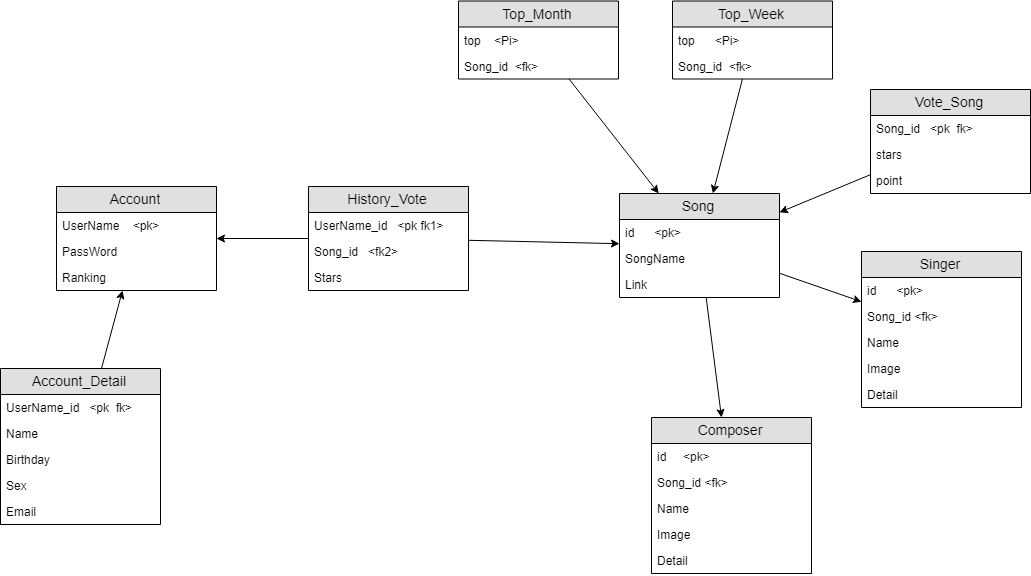

The diagram above was exported from draw.io. Its source (the exported page's mxGraphModel, read from the mxfile embedded in the PNG):
<mxGraphModel dx="2360" dy="1753" grid="1" gridSize="7" guides="1" tooltips="1" connect="1" arrows="1" fold="1" page="1" pageScale="1" pageWidth="413" pageHeight="583" math="0" shadow="0">
  <root>
    <mxCell id="0" />
    <mxCell id="1" parent="0" />
    <mxCell id="FLnMGl4t_rdlLXg4zEfw-2" value="Account_Detail" style="swimlane;fontStyle=0;childLayout=stackLayout;horizontal=1;startSize=26;fillColor=#e0e0e0;horizontalStack=0;resizeParent=1;resizeParentMax=0;resizeLast=0;collapsible=1;marginBottom=0;swimlaneFillColor=#ffffff;align=center;fontSize=14;" parent="1" vertex="1">
      <mxGeometry x="161" y="49" width="160" height="156" as="geometry" />
    </mxCell>
    <mxCell id="bK-YAIYYQNsvqqV0h9Pl-1" value="UserName_id   &lt;pk  fk&gt;" style="text;strokeColor=none;fillColor=none;spacingLeft=4;spacingRight=4;overflow=hidden;rotatable=0;points=[[0,0.5],[1,0.5]];portConstraint=eastwest;fontSize=12;" parent="FLnMGl4t_rdlLXg4zEfw-2" vertex="1">
      <mxGeometry y="26" width="160" height="26" as="geometry" />
    </mxCell>
    <mxCell id="FLnMGl4t_rdlLXg4zEfw-4" value="Name" style="text;strokeColor=none;fillColor=none;spacingLeft=4;spacingRight=4;overflow=hidden;rotatable=0;points=[[0,0.5],[1,0.5]];portConstraint=eastwest;fontSize=12;" parent="FLnMGl4t_rdlLXg4zEfw-2" vertex="1">
      <mxGeometry y="52" width="160" height="26" as="geometry" />
    </mxCell>
    <mxCell id="FLnMGl4t_rdlLXg4zEfw-5" value="Birthday&#10;&#10;" style="text;strokeColor=none;fillColor=none;spacingLeft=4;spacingRight=4;overflow=hidden;rotatable=0;points=[[0,0.5],[1,0.5]];portConstraint=eastwest;fontSize=12;" parent="FLnMGl4t_rdlLXg4zEfw-2" vertex="1">
      <mxGeometry y="78" width="160" height="26" as="geometry" />
    </mxCell>
    <mxCell id="FLnMGl4t_rdlLXg4zEfw-6" value="Sex" style="text;strokeColor=none;fillColor=none;spacingLeft=4;spacingRight=4;overflow=hidden;rotatable=0;points=[[0,0.5],[1,0.5]];portConstraint=eastwest;fontSize=12;" parent="FLnMGl4t_rdlLXg4zEfw-2" vertex="1">
      <mxGeometry y="104" width="160" height="26" as="geometry" />
    </mxCell>
    <mxCell id="FLnMGl4t_rdlLXg4zEfw-7" value="Email" style="text;strokeColor=none;fillColor=none;spacingLeft=4;spacingRight=4;overflow=hidden;rotatable=0;points=[[0,0.5],[1,0.5]];portConstraint=eastwest;fontSize=12;" parent="FLnMGl4t_rdlLXg4zEfw-2" vertex="1">
      <mxGeometry y="130" width="160" height="26" as="geometry" />
    </mxCell>
    <mxCell id="FLnMGl4t_rdlLXg4zEfw-8" value="Account" style="swimlane;fontStyle=0;childLayout=stackLayout;horizontal=1;startSize=26;fillColor=#e0e0e0;horizontalStack=0;resizeParent=1;resizeParentMax=0;resizeLast=0;collapsible=1;marginBottom=0;swimlaneFillColor=#ffffff;align=center;fontSize=14;" parent="1" vertex="1">
      <mxGeometry x="217" y="-133" width="160" height="104" as="geometry" />
    </mxCell>
    <mxCell id="FLnMGl4t_rdlLXg4zEfw-9" value="UserName    &lt;pk&gt;" style="text;strokeColor=none;fillColor=none;spacingLeft=4;spacingRight=4;overflow=hidden;rotatable=0;points=[[0,0.5],[1,0.5]];portConstraint=eastwest;fontSize=12;" parent="FLnMGl4t_rdlLXg4zEfw-8" vertex="1">
      <mxGeometry y="26" width="160" height="26" as="geometry" />
    </mxCell>
    <mxCell id="FLnMGl4t_rdlLXg4zEfw-10" value="PassWord" style="text;strokeColor=none;fillColor=none;spacingLeft=4;spacingRight=4;overflow=hidden;rotatable=0;points=[[0,0.5],[1,0.5]];portConstraint=eastwest;fontSize=12;" parent="FLnMGl4t_rdlLXg4zEfw-8" vertex="1">
      <mxGeometry y="52" width="160" height="26" as="geometry" />
    </mxCell>
    <mxCell id="FLnMGl4t_rdlLXg4zEfw-11" value="Ranking" style="text;strokeColor=none;fillColor=none;spacingLeft=4;spacingRight=4;overflow=hidden;rotatable=0;points=[[0,0.5],[1,0.5]];portConstraint=eastwest;fontSize=12;" parent="FLnMGl4t_rdlLXg4zEfw-8" vertex="1">
      <mxGeometry y="78" width="160" height="26" as="geometry" />
    </mxCell>
    <mxCell id="FLnMGl4t_rdlLXg4zEfw-20" value="Song" style="swimlane;fontStyle=0;childLayout=stackLayout;horizontal=1;startSize=26;fillColor=#e0e0e0;horizontalStack=0;resizeParent=1;resizeParentMax=0;resizeLast=0;collapsible=1;marginBottom=0;swimlaneFillColor=#ffffff;align=center;fontSize=14;" parent="1" vertex="1">
      <mxGeometry x="780" y="-126" width="160" height="104" as="geometry" />
    </mxCell>
    <mxCell id="FLnMGl4t_rdlLXg4zEfw-21" value="id      &lt;pk&gt;" style="text;strokeColor=none;fillColor=none;spacingLeft=4;spacingRight=4;overflow=hidden;rotatable=0;points=[[0,0.5],[1,0.5]];portConstraint=eastwest;fontSize=12;" parent="FLnMGl4t_rdlLXg4zEfw-20" vertex="1">
      <mxGeometry y="26" width="160" height="26" as="geometry" />
    </mxCell>
    <mxCell id="FLnMGl4t_rdlLXg4zEfw-22" value="SongName" style="text;strokeColor=none;fillColor=none;spacingLeft=4;spacingRight=4;overflow=hidden;rotatable=0;points=[[0,0.5],[1,0.5]];portConstraint=eastwest;fontSize=12;" parent="FLnMGl4t_rdlLXg4zEfw-20" vertex="1">
      <mxGeometry y="52" width="160" height="26" as="geometry" />
    </mxCell>
    <mxCell id="FLnMGl4t_rdlLXg4zEfw-24" value="Link" style="text;strokeColor=none;fillColor=none;spacingLeft=4;spacingRight=4;overflow=hidden;rotatable=0;points=[[0,0.5],[1,0.5]];portConstraint=eastwest;fontSize=12;" parent="FLnMGl4t_rdlLXg4zEfw-20" vertex="1">
      <mxGeometry y="78" width="160" height="26" as="geometry" />
    </mxCell>
    <mxCell id="FLnMGl4t_rdlLXg4zEfw-27" value="Singer" style="swimlane;fontStyle=0;childLayout=stackLayout;horizontal=1;startSize=26;fillColor=#e0e0e0;horizontalStack=0;resizeParent=1;resizeParentMax=0;resizeLast=0;collapsible=1;marginBottom=0;swimlaneFillColor=#ffffff;align=center;fontSize=14;" parent="1" vertex="1">
      <mxGeometry x="1022" y="-68" width="160" height="156" as="geometry" />
    </mxCell>
    <mxCell id="FLnMGl4t_rdlLXg4zEfw-28" value="id      &lt;pk&gt;" style="text;strokeColor=none;fillColor=none;spacingLeft=4;spacingRight=4;overflow=hidden;rotatable=0;points=[[0,0.5],[1,0.5]];portConstraint=eastwest;fontSize=12;" parent="FLnMGl4t_rdlLXg4zEfw-27" vertex="1">
      <mxGeometry y="26" width="160" height="26" as="geometry" />
    </mxCell>
    <mxCell id="bK-YAIYYQNsvqqV0h9Pl-6" value="Song_id &lt;fk&gt;" style="text;strokeColor=none;fillColor=none;spacingLeft=4;spacingRight=4;overflow=hidden;rotatable=0;points=[[0,0.5],[1,0.5]];portConstraint=eastwest;fontSize=12;" parent="FLnMGl4t_rdlLXg4zEfw-27" vertex="1">
      <mxGeometry y="52" width="160" height="26" as="geometry" />
    </mxCell>
    <mxCell id="FLnMGl4t_rdlLXg4zEfw-29" value="Name" style="text;strokeColor=none;fillColor=none;spacingLeft=4;spacingRight=4;overflow=hidden;rotatable=0;points=[[0,0.5],[1,0.5]];portConstraint=eastwest;fontSize=12;" parent="FLnMGl4t_rdlLXg4zEfw-27" vertex="1">
      <mxGeometry y="78" width="160" height="26" as="geometry" />
    </mxCell>
    <mxCell id="FLnMGl4t_rdlLXg4zEfw-30" value="Image" style="text;strokeColor=none;fillColor=none;spacingLeft=4;spacingRight=4;overflow=hidden;rotatable=0;points=[[0,0.5],[1,0.5]];portConstraint=eastwest;fontSize=12;" parent="FLnMGl4t_rdlLXg4zEfw-27" vertex="1">
      <mxGeometry y="104" width="160" height="26" as="geometry" />
    </mxCell>
    <mxCell id="FLnMGl4t_rdlLXg4zEfw-35" value="Detail" style="text;strokeColor=none;fillColor=none;spacingLeft=4;spacingRight=4;overflow=hidden;rotatable=0;points=[[0,0.5],[1,0.5]];portConstraint=eastwest;fontSize=12;" parent="FLnMGl4t_rdlLXg4zEfw-27" vertex="1">
      <mxGeometry y="130" width="160" height="26" as="geometry" />
    </mxCell>
    <mxCell id="FLnMGl4t_rdlLXg4zEfw-31" value="Composer" style="swimlane;fontStyle=0;childLayout=stackLayout;horizontal=1;startSize=26;fillColor=#e0e0e0;horizontalStack=0;resizeParent=1;resizeParentMax=0;resizeLast=0;collapsible=1;marginBottom=0;swimlaneFillColor=#ffffff;align=center;fontSize=14;" parent="1" vertex="1">
      <mxGeometry x="812" y="98" width="160" height="156" as="geometry" />
    </mxCell>
    <mxCell id="FLnMGl4t_rdlLXg4zEfw-32" value="id     &lt;pk&gt;" style="text;strokeColor=none;fillColor=none;spacingLeft=4;spacingRight=4;overflow=hidden;rotatable=0;points=[[0,0.5],[1,0.5]];portConstraint=eastwest;fontSize=12;" parent="FLnMGl4t_rdlLXg4zEfw-31" vertex="1">
      <mxGeometry y="26" width="160" height="26" as="geometry" />
    </mxCell>
    <mxCell id="bK-YAIYYQNsvqqV0h9Pl-5" value="Song_id &lt;fk&gt;" style="text;strokeColor=none;fillColor=none;spacingLeft=4;spacingRight=4;overflow=hidden;rotatable=0;points=[[0,0.5],[1,0.5]];portConstraint=eastwest;fontSize=12;" parent="FLnMGl4t_rdlLXg4zEfw-31" vertex="1">
      <mxGeometry y="52" width="160" height="26" as="geometry" />
    </mxCell>
    <mxCell id="FLnMGl4t_rdlLXg4zEfw-33" value="Name" style="text;strokeColor=none;fillColor=none;spacingLeft=4;spacingRight=4;overflow=hidden;rotatable=0;points=[[0,0.5],[1,0.5]];portConstraint=eastwest;fontSize=12;" parent="FLnMGl4t_rdlLXg4zEfw-31" vertex="1">
      <mxGeometry y="78" width="160" height="26" as="geometry" />
    </mxCell>
    <mxCell id="FLnMGl4t_rdlLXg4zEfw-34" value="Image" style="text;strokeColor=none;fillColor=none;spacingLeft=4;spacingRight=4;overflow=hidden;rotatable=0;points=[[0,0.5],[1,0.5]];portConstraint=eastwest;fontSize=12;" parent="FLnMGl4t_rdlLXg4zEfw-31" vertex="1">
      <mxGeometry y="104" width="160" height="26" as="geometry" />
    </mxCell>
    <mxCell id="FLnMGl4t_rdlLXg4zEfw-36" value="Detail" style="text;strokeColor=none;fillColor=none;spacingLeft=4;spacingRight=4;overflow=hidden;rotatable=0;points=[[0,0.5],[1,0.5]];portConstraint=eastwest;fontSize=12;" parent="FLnMGl4t_rdlLXg4zEfw-31" vertex="1">
      <mxGeometry y="130" width="160" height="26" as="geometry" />
    </mxCell>
    <mxCell id="FLnMGl4t_rdlLXg4zEfw-38" value="History_Vote" style="swimlane;fontStyle=0;childLayout=stackLayout;horizontal=1;startSize=26;fillColor=#e0e0e0;horizontalStack=0;resizeParent=1;resizeParentMax=0;resizeLast=0;collapsible=1;marginBottom=0;swimlaneFillColor=#ffffff;align=center;fontSize=14;" parent="1" vertex="1">
      <mxGeometry x="469" y="-133" width="160" height="104" as="geometry" />
    </mxCell>
    <mxCell id="bK-YAIYYQNsvqqV0h9Pl-3" value="UserName_id   &lt;pk fk1&gt;" style="text;strokeColor=none;fillColor=none;spacingLeft=4;spacingRight=4;overflow=hidden;rotatable=0;points=[[0,0.5],[1,0.5]];portConstraint=eastwest;fontSize=12;" parent="FLnMGl4t_rdlLXg4zEfw-38" vertex="1">
      <mxGeometry y="26" width="160" height="26" as="geometry" />
    </mxCell>
    <mxCell id="bK-YAIYYQNsvqqV0h9Pl-4" value="Song_id   &lt;fk2&gt;" style="text;strokeColor=none;fillColor=none;spacingLeft=4;spacingRight=4;overflow=hidden;rotatable=0;points=[[0,0.5],[1,0.5]];portConstraint=eastwest;fontSize=12;" parent="FLnMGl4t_rdlLXg4zEfw-38" vertex="1">
      <mxGeometry y="52" width="160" height="26" as="geometry" />
    </mxCell>
    <mxCell id="FLnMGl4t_rdlLXg4zEfw-41" value="Stars" style="text;strokeColor=none;fillColor=none;spacingLeft=4;spacingRight=4;overflow=hidden;rotatable=0;points=[[0,0.5],[1,0.5]];portConstraint=eastwest;fontSize=12;" parent="FLnMGl4t_rdlLXg4zEfw-38" vertex="1">
      <mxGeometry y="78" width="160" height="26" as="geometry" />
    </mxCell>
    <mxCell id="FLnMGl4t_rdlLXg4zEfw-47" value="Vote_Song" style="swimlane;fontStyle=0;childLayout=stackLayout;horizontal=1;startSize=26;fillColor=#e0e0e0;horizontalStack=0;resizeParent=1;resizeParentMax=0;resizeLast=0;collapsible=1;marginBottom=0;swimlaneFillColor=#ffffff;align=center;fontSize=14;" parent="1" vertex="1">
      <mxGeometry x="1031" y="-230" width="160" height="104" as="geometry" />
    </mxCell>
    <mxCell id="bK-YAIYYQNsvqqV0h9Pl-20" value="Song_id   &lt;pk  fk&gt;" style="text;strokeColor=none;fillColor=none;spacingLeft=4;spacingRight=4;overflow=hidden;rotatable=0;points=[[0,0.5],[1,0.5]];portConstraint=eastwest;fontSize=12;" parent="FLnMGl4t_rdlLXg4zEfw-47" vertex="1">
      <mxGeometry y="26" width="160" height="26" as="geometry" />
    </mxCell>
    <mxCell id="FLnMGl4t_rdlLXg4zEfw-48" value="stars" style="text;strokeColor=none;fillColor=none;spacingLeft=4;spacingRight=4;overflow=hidden;rotatable=0;points=[[0,0.5],[1,0.5]];portConstraint=eastwest;fontSize=12;" parent="FLnMGl4t_rdlLXg4zEfw-47" vertex="1">
      <mxGeometry y="52" width="160" height="26" as="geometry" />
    </mxCell>
    <mxCell id="FLnMGl4t_rdlLXg4zEfw-49" value="point" style="text;strokeColor=none;fillColor=none;spacingLeft=4;spacingRight=4;overflow=hidden;rotatable=0;points=[[0,0.5],[1,0.5]];portConstraint=eastwest;fontSize=12;" parent="FLnMGl4t_rdlLXg4zEfw-47" vertex="1">
      <mxGeometry y="78" width="160" height="26" as="geometry" />
    </mxCell>
    <mxCell id="egfJ3W9wxrN-fgUy8Qyl-1" value="Top_Week" style="swimlane;fontStyle=0;childLayout=stackLayout;horizontal=1;startSize=26;fillColor=#e0e0e0;horizontalStack=0;resizeParent=1;resizeParentMax=0;resizeLast=0;collapsible=1;marginBottom=0;swimlaneFillColor=#ffffff;align=center;fontSize=14;" parent="1" vertex="1">
      <mxGeometry x="833" y="-318.5" width="160" height="78" as="geometry" />
    </mxCell>
    <mxCell id="egfJ3W9wxrN-fgUy8Qyl-3" value="top      &lt;Pi&gt;" style="text;strokeColor=none;fillColor=none;spacingLeft=4;spacingRight=4;overflow=hidden;rotatable=0;points=[[0,0.5],[1,0.5]];portConstraint=eastwest;fontSize=12;" parent="egfJ3W9wxrN-fgUy8Qyl-1" vertex="1">
      <mxGeometry y="26" width="160" height="26" as="geometry" />
    </mxCell>
    <mxCell id="bK-YAIYYQNsvqqV0h9Pl-22" value="Song_id  &lt;fk&gt;" style="text;strokeColor=none;fillColor=none;spacingLeft=4;spacingRight=4;overflow=hidden;rotatable=0;points=[[0,0.5],[1,0.5]];portConstraint=eastwest;fontSize=12;" parent="egfJ3W9wxrN-fgUy8Qyl-1" vertex="1">
      <mxGeometry y="52" width="160" height="26" as="geometry" />
    </mxCell>
    <mxCell id="egfJ3W9wxrN-fgUy8Qyl-5" value="Top_Month" style="swimlane;fontStyle=0;childLayout=stackLayout;horizontal=1;startSize=26;fillColor=#e0e0e0;horizontalStack=0;resizeParent=1;resizeParentMax=0;resizeLast=0;collapsible=1;marginBottom=0;swimlaneFillColor=#ffffff;align=center;fontSize=14;" parent="1" vertex="1">
      <mxGeometry x="619" y="-318.5" width="160" height="78" as="geometry" />
    </mxCell>
    <mxCell id="egfJ3W9wxrN-fgUy8Qyl-6" value="top    &lt;Pi&gt;" style="text;strokeColor=none;fillColor=none;spacingLeft=4;spacingRight=4;overflow=hidden;rotatable=0;points=[[0,0.5],[1,0.5]];portConstraint=eastwest;fontSize=12;" parent="egfJ3W9wxrN-fgUy8Qyl-5" vertex="1">
      <mxGeometry y="26" width="160" height="26" as="geometry" />
    </mxCell>
    <mxCell id="bK-YAIYYQNsvqqV0h9Pl-21" value="Song_id  &lt;fk&gt;" style="text;strokeColor=none;fillColor=none;spacingLeft=4;spacingRight=4;overflow=hidden;rotatable=0;points=[[0,0.5],[1,0.5]];portConstraint=eastwest;fontSize=12;" parent="egfJ3W9wxrN-fgUy8Qyl-5" vertex="1">
      <mxGeometry y="52" width="160" height="26" as="geometry" />
    </mxCell>
    <mxCell id="bK-YAIYYQNsvqqV0h9Pl-8" value="" style="endArrow=classic;html=1;" parent="1" source="FLnMGl4t_rdlLXg4zEfw-2" target="FLnMGl4t_rdlLXg4zEfw-8" edge="1">
      <mxGeometry width="50" height="50" relative="1" as="geometry">
        <mxPoint x="-182" y="414" as="sourcePoint" />
        <mxPoint x="-132" y="364" as="targetPoint" />
      </mxGeometry>
    </mxCell>
    <mxCell id="bK-YAIYYQNsvqqV0h9Pl-9" value="" style="endArrow=classic;html=1;" parent="1" source="FLnMGl4t_rdlLXg4zEfw-38" target="FLnMGl4t_rdlLXg4zEfw-8" edge="1">
      <mxGeometry width="50" height="50" relative="1" as="geometry">
        <mxPoint x="-182" y="414" as="sourcePoint" />
        <mxPoint x="-132" y="364" as="targetPoint" />
      </mxGeometry>
    </mxCell>
    <mxCell id="bK-YAIYYQNsvqqV0h9Pl-13" value="" style="endArrow=classic;html=1;" parent="1" source="FLnMGl4t_rdlLXg4zEfw-20" target="FLnMGl4t_rdlLXg4zEfw-31" edge="1">
      <mxGeometry width="50" height="50" relative="1" as="geometry">
        <mxPoint x="699" y="146" as="sourcePoint" />
        <mxPoint x="749" y="96" as="targetPoint" />
      </mxGeometry>
    </mxCell>
    <mxCell id="bK-YAIYYQNsvqqV0h9Pl-14" value="" style="endArrow=classic;html=1;" parent="1" source="FLnMGl4t_rdlLXg4zEfw-20" target="FLnMGl4t_rdlLXg4zEfw-27" edge="1">
      <mxGeometry width="50" height="50" relative="1" as="geometry">
        <mxPoint x="579" y="57" as="sourcePoint" />
        <mxPoint x="629" y="7" as="targetPoint" />
      </mxGeometry>
    </mxCell>
    <mxCell id="bK-YAIYYQNsvqqV0h9Pl-15" value="" style="endArrow=classic;html=1;" parent="1" source="FLnMGl4t_rdlLXg4zEfw-38" target="FLnMGl4t_rdlLXg4zEfw-20" edge="1">
      <mxGeometry width="50" height="50" relative="1" as="geometry">
        <mxPoint x="-154" y="442" as="sourcePoint" />
        <mxPoint x="-104" y="392" as="targetPoint" />
      </mxGeometry>
    </mxCell>
    <mxCell id="bK-YAIYYQNsvqqV0h9Pl-16" value="" style="endArrow=classic;html=1;" parent="1" source="FLnMGl4t_rdlLXg4zEfw-47" target="FLnMGl4t_rdlLXg4zEfw-20" edge="1">
      <mxGeometry width="50" height="50" relative="1" as="geometry">
        <mxPoint x="1386" y="-7" as="sourcePoint" />
        <mxPoint x="1436" y="-57" as="targetPoint" />
      </mxGeometry>
    </mxCell>
    <mxCell id="bK-YAIYYQNsvqqV0h9Pl-18" value="" style="endArrow=classic;html=1;" parent="1" source="egfJ3W9wxrN-fgUy8Qyl-5" target="FLnMGl4t_rdlLXg4zEfw-20" edge="1">
      <mxGeometry width="50" height="50" relative="1" as="geometry">
        <mxPoint x="799.5" y="-291.5" as="sourcePoint" />
        <mxPoint x="849.5" y="-341.5" as="targetPoint" />
      </mxGeometry>
    </mxCell>
    <mxCell id="bK-YAIYYQNsvqqV0h9Pl-19" value="" style="endArrow=classic;html=1;" parent="1" source="egfJ3W9wxrN-fgUy8Qyl-1" target="FLnMGl4t_rdlLXg4zEfw-20" edge="1">
      <mxGeometry width="50" height="50" relative="1" as="geometry">
        <mxPoint x="842" y="-300" as="sourcePoint" />
        <mxPoint x="892" y="-350" as="targetPoint" />
      </mxGeometry>
    </mxCell>
  </root>
</mxGraphModel>